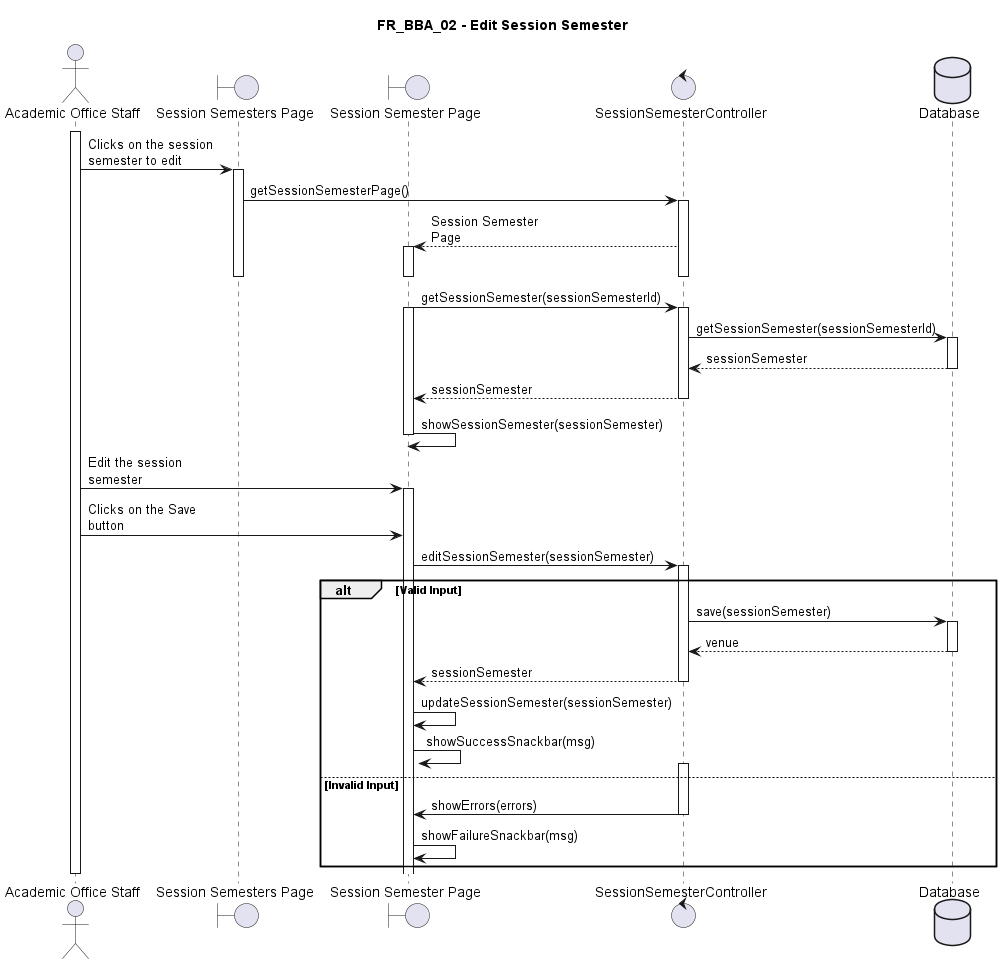

The diagram above was rendered by PlantUML. Its source (embedded in the PNG):
@startuml FR_BBA_02
title FR_BBA_02 - Edit Session Semester
skinparam maxMessageSize 125

actor "Academic Office Staff" as eu
boundary "Session Semesters Page" as fe
boundary "Session Semester Page" as fe2
control "SessionSemesterController" as ct
database "Database" as db

activate eu

eu -> fe ++ : Clicks on the session semester to edit
fe -> ct ++ : getSessionSemesterPage()
ct --> fe2 ++-- : Session Semester Page
deactivate fe
deactivate fe2

fe2 -> ct ++ : getSessionSemester(sessionSemesterId)
activate fe2
ct -> db ++ : getSessionSemester(sessionSemesterId)
db --> ct -- : sessionSemester
ct --> fe2 -- : sessionSemester
fe2 -> fe2 : showSessionSemester(sessionSemester)
deactivate fe2

eu -> fe2 ++ : Edit the session semester
eu -> fe2 : Clicks on the Save button
fe2 -> ct ++ : editSessionSemester(sessionSemester)

alt Valid Input
    ct -> db ++ : save(sessionSemester)
    return venue
    ct --> fe2 -- : sessionSemester
    fe2 -> fe2 : updateSessionSemester(sessionSemester)
    fe2 -> fe2 : showSuccessSnackbar(msg)
else Invalid Input
    activate ct
    ct -> fe2 -- : showErrors(errors)
    fe2 -> fe2 : showFailureSnackbar(msg)
end

deactivate eu

@enduml